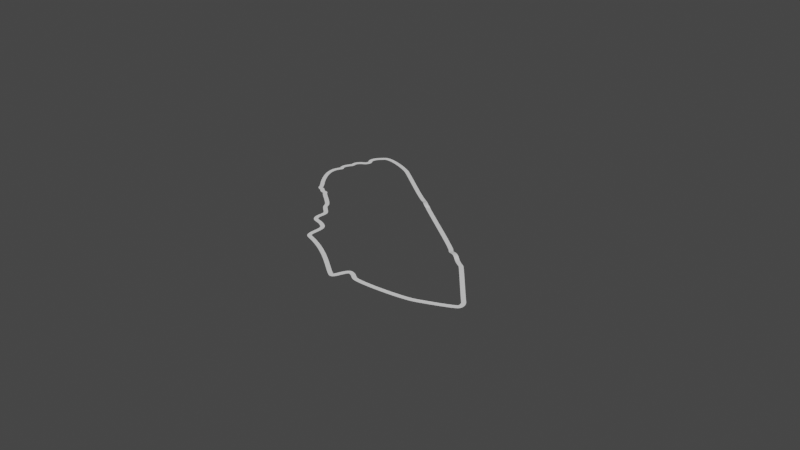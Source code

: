 # Source: le_mans.blend  (saved by Blender 3.4.6; exported with 4.5.12 LTS)
import bpy
from mathutils import Matrix  # noqa: F401  (used for matrix-valued properties, if any)

bpy.ops.wm.read_factory_settings(use_empty=True)
scene = bpy.context.scene
scene.name = 'Scene'

# ---- world
world_world = bpy.data.worlds.new('World'); scene.world = world_world
world_world.use_nodes = True; world_world.node_tree.nodes.clear()
_N = world_world.node_tree.nodes; _L = world_world.node_tree.links
n0 = _N.new('ShaderNodeOutputWorld'); n0.name = 'World Output'; n0.location = (300, 300)
n1 = _N.new('ShaderNodeBackground'); n1.name = 'Background'; n1.location = (10, 300)
n1.inputs[0].default_value = (0.05088, 0.05088, 0.05088, 1.0)
_L.new(n1.outputs[0], n0.inputs[0])
n0.is_active_output = True
world_world.color = (0.05088, 0.05088, 0.05088)
world_world.use_sun_shadow = False
world_world.sun_shadow_jitter_overblur = 0.0

# ---- meshes
me_cube_001 = bpy.data.meshes.new('Cube.001')
me_cube_001.from_pydata([(-2.426, -1.0, -1.0), (-2.426, -1.0, 1.0), (-2.426, 1.0, -1.0), (-2.426, 1.0, 1.0), (-2.426, 1.0, 2.495), (-2.111, -1.0, 1.0), (-2.111, 1.0, 1.0), (-2.426, -1.0, 2.495), (-2.148, -1.0, 2.495), (-2.111, -1.0, 2.143), (-2.111, 1.0, 2.143), (-2.148, 1.0, 2.495), (2.426, -1.0, -1.0), (2.426, -1.0, 1.0), (2.426, 1.0, -1.0), (2.426, 1.0, 1.0), (2.426, 1.0, 2.495), (2.111, -1.0, 1.0), (2.111, 1.0, 1.0), (2.426, -1.0, 2.495), (2.148, -1.0, 2.495), (2.111, -1.0, 2.143), (2.111, 1.0, 2.143), (2.148, 1.0, 2.495)], [], [(4, 11, 8, 7), (2, 3, 1, 0), (5, 6, 18, 17), (0, 1, 5, 17, 13, 12), (3, 6, 10, 11, 4), (1, 3, 4, 7), (6, 5, 9, 10), (10, 9, 8, 11), (5, 1, 7, 8, 9), (16, 19, 20, 23), (14, 12, 13, 15), (3, 2, 14, 15, 18, 6), (0, 12, 14, 2), (15, 16, 23, 22, 18), (13, 19, 16, 15), (18, 22, 21, 17), (22, 23, 20, 21), (17, 21, 20, 19, 13)])
_uv = me_cube_001.uv_layers.new(name='UVMap')
_uv.uv.foreach_set('vector', [0.0, 0.0, 0.0, 0.0, 0.0, 0.0, 0.0, 0.0, 0.0, 0.0, 0.0, 0.0, 0.0, 0.0, 0.0, 0.0, 0.0, 0.0, 0.0, 0.0, 0.0, 0.0, 0.0, 0.0, 0.0, 0.0, 0.0, 0.0, 0.0, 0.0, 0.0, 0.0, 0.0, 0.0, 0.0, 0.0, 0.0, 0.0, 0.0, 0.0, 0.0, 0.0, 0.0, 0.0, 0.0, 0.0, 0.0, 0.0, 0.0, 0.0, 0.0, 0.0, 0.0, 0.0, 0.0, 0.0, 0.0, 0.0, 0.0, 0.0, 0.0, 0.0, 0.0, 0.0, 0.0, 0.0, 0.0, 0.0, 0.0, 0.0, 0.0, 0.0, 0.0, 0.0, 0.0, 0.0, 0.0, 0.0, 0.0, 0.0, 0.0, 0.0, 0.0, 0.0, 0.0, 0.0, 0.0, 0.0, 0.0, 0.0, 0.0, 0.0, 0.0, 0.0, 0.0, 0.0, 0.0, 0.0, 0.0, 0.0, 0.0, 0.0, 0.0, 0.0, 0.0, 0.0, 0.0, 0.0, 0.0, 0.0, 0.0, 0.0, 0.0, 0.0, 0.0, 0.0, 0.0, 0.0, 0.0, 0.0, 0.0, 0.0, 0.0, 0.0, 0.0, 0.0, 0.0, 0.0, 0.0, 0.0, 0.0, 0.0, 0.0, 0.0, 0.0, 0.0, 0.0, 0.0, 0.0, 0.0, 0.0, 0.0, 0.0, 0.0, 0.0, 0.0, 0.0, 0.0, 0.0, 0.0, 0.0, 0.0, 0.0, 0.0, 0.0, 0.0, 0.0, 0.0, 0.0, 0.0])
me_cube_001.update()

# ---- curves / text
cu_beziercurve = bpy.data.curves.new('BezierCurve', 'CURVE')
cu_beziercurve.dimensions = '3D'
_sp = cu_beziercurve.splines.new('BEZIER'); _sp.bezier_points.add(28)
_sp.bezier_points.foreach_set('co', [-0.3825, 0.1991, 0.0, -0.4653, 0.5849, 0.0, -0.4432, 0.7123, 0.0, -0.4005, 0.8213, 0.0, -0.335, 0.8868, 0.0, -0.3549, 0.962, 0.0, -0.2724, 1.079, 0.0, 0.1244, 0.9748, 0.0, 0.7047, 0.5383, 0.0, 0.7911, 0.4711, 0.01273, 0.8772, 0.41, 0.0, 1.586, -0.1405, 0.0, 1.678, -0.2011, 0.01273, 1.758, -0.2663, 0.0, 1.846, -0.3312, 0.0, 2.232, -0.8071, 0.0, 2.251, -0.9013, 0.0, 1.909, -1.054, 0.0, 1.253, -1.11, 0.0, 1.148, -1.052, 0.0, 1.03, -1.19, 0.0, 0.3769, -0.7811, 0.0, 0.3149, -0.5423, 0.0, 0.1572, -0.4675, 0.0, 0.1437, -0.3195, 0.0, 0.03258, -0.1876, 0.0, -0.1816, 0.02413, 0.0, -0.2583, 0.06402, 0.0, -0.3117, 0.09717, 0.0])
_sp.bezier_points.foreach_set('handle_left', [-0.3801, 0.1955, 0.0, -0.5289, 0.5021, 0.0, -0.5145, 0.6179, 0.0, -0.4644, 0.7613, 0.0, -0.3411, 0.8439, 0.0, -0.3615, 0.9191, 0.0, -0.309, 1.043, 0.0, -0.0004069, 1.048, 0.0, 0.5842, 0.6147, 0.0, 0.7558, 0.5027, 0.01273, 0.842, 0.4417, 0.0, 1.561, -0.1005, 0.0, 1.636, -0.1744, 0.01273, 1.721, -0.2341, 0.0, 1.818, -0.302, 0.0, 2.204, -0.7767, 0.0, 2.266, -0.8797, 0.0, 1.951, -1.037, 0.0, 1.325, -1.133, 0.0, 1.2, -1.064, 0.0, 1.076, -1.219, 0.0, 0.6909, -0.8868, 0.0, 0.3848, -0.5939, 0.0, 0.1859, -0.504, 0.0, 0.1565, -0.3618, 0.0, 0.04224, -0.2377, 0.0, -0.1593, -0.02104, 0.0, -0.2226, 0.01616, 0.0, -0.2957, 0.06375, 0.0])
_sp.bezier_points.foreach_set('handle_right', [-0.5225, 0.403, 0.0, -0.4597, 0.5923, 0.0, -0.4172, 0.7468, 0.0, -0.3831, 0.8377, 0.0, -0.3304, 0.9194, 0.0, -0.3467, 1.015, 0.0, -0.2257, 1.125, 0.0, 0.1811, 0.9418, 0.0, 0.7602, 0.5032, 0.0, 0.8399, 0.4272, 0.01273, 0.926, 0.3662, 0.0, 1.61, -0.1788, 0.0, 1.711, -0.2225, 0.01273, 1.823, -0.3208, 0.0, 1.874, -0.36, 0.0, 2.259, -0.8365, 0.0, 2.228, -0.9337, 0.0, 1.782, -1.104, 0.0, 1.215, -1.098, 0.0, 1.092, -1.039, 0.0, 0.9142, -1.118, 0.0, 0.2931, -0.7529, 0.0, 0.2295, -0.4794, 0.0, 0.122, -0.4226, 0.0, 0.1326, -0.283, 0.0, 0.0218, -0.1317, 0.0, -0.1885, 0.0381, 0.0, -0.2658, 0.07409, 0.0, -0.3317, 0.1389, 0.0])
for _p, _l, _r in zip(_sp.bezier_points, ['ALIGNED', 'ALIGNED', 'ALIGNED', 'ALIGNED', 'ALIGNED', 'ALIGNED', 'ALIGNED', 'ALIGNED', 'ALIGNED', 'ALIGNED', 'ALIGNED', 'ALIGNED', 'ALIGNED', 'ALIGNED', 'ALIGNED', 'ALIGNED', 'ALIGNED', 'ALIGNED', 'ALIGNED', 'ALIGNED', 'ALIGNED', 'ALIGNED', 'ALIGNED', 'ALIGNED', 'ALIGNED', 'ALIGNED', 'ALIGNED', 'ALIGNED', 'ALIGNED'], ['ALIGNED', 'ALIGNED', 'ALIGNED', 'ALIGNED', 'ALIGNED', 'ALIGNED', 'ALIGNED', 'ALIGNED', 'ALIGNED', 'ALIGNED', 'ALIGNED', 'ALIGNED', 'ALIGNED', 'ALIGNED', 'ALIGNED', 'ALIGNED', 'ALIGNED', 'ALIGNED', 'ALIGNED', 'ALIGNED', 'ALIGNED', 'ALIGNED', 'ALIGNED', 'ALIGNED', 'ALIGNED', 'ALIGNED', 'ALIGNED', 'ALIGNED', 'ALIGNED']): _p.handle_left_type = _l; _p.handle_right_type = _r
_sp.order_u = 0
_sp.order_v = 0
_sp.use_cyclic_u = True
cu_beziercurve.use_path = True
cu_beziercurve.fill_mode = 'FULL'

# ---- objects
ob_beziercurve = bpy.data.objects.new('BezierCurve', cu_beziercurve)
ob_cube = bpy.data.objects.new('Cube', me_cube_001)

# ---- transforms, parenting, visibility, modifiers, constraints
ob_beziercurve.location = (0.0, 0.0, 0.0)
ob_beziercurve.scale = (109.7, 109.7, 109.7)
ob_cube.location = (0.0, 0.0, 0.0)
ob_cube.rotation_euler = (0.0, -0.0, 1.571)
ob_cube.scale = (0.9864, 0.4707, 0.05794)
_m = ob_cube.modifiers.new('Array', 'ARRAY')
_m.count = 909
_m.curve = ob_beziercurve
_m.relative_offset_displace = (0.0, 1.0, 0.0)
_m.use_merge_vertices = True
_m.use_merge_vertices_cap = True
_m.merge_threshold = 0.4
_m = ob_cube.modifiers.new('Curve', 'CURVE')
_m.object = ob_beziercurve

# ---- collection membership
scene.collection.objects.link(ob_beziercurve)
scene.collection.objects.link(ob_cube)

# ---- scene / render settings (as saved in the file)
scene.frame_start = 1; scene.frame_end = 250; scene.frame_set(1)
scene.render.engine = 'BLENDER_EEVEE_NEXT'
scene.cycles.sampling_pattern = 'TABULATED_SOBOL'
scene.cycles.use_light_tree = False
scene.view_settings.view_transform = 'Filmic'
bpy.context.view_layer.update()

# ---- added for rendering (the .blend has no active camera and no usable light): camera, sun
cam_auto = bpy.data.cameras.new('AutoCamera')
cam_auto.lens = 50.0
cam_auto.sensor_width = 36.0
cam_auto.clip_end = 11882.5
ob_auto_camera = bpy.data.objects.new('AutoCamera', cam_auto)
scene.collection.objects.link(ob_auto_camera)
ob_auto_camera.location = (774.986, -818.588, 542.352)
ob_auto_camera.rotation_euler = (1.09748, -7.21219e-08, 0.694738)
scene.camera = ob_auto_camera
light_auto_sun = bpy.data.lights.new('AutoSun', 'SUN')
light_auto_sun.energy = 3.0
light_auto_sun.angle = 0.0523599
ob_auto_sun = bpy.data.objects.new('AutoSun', light_auto_sun)
scene.collection.objects.link(ob_auto_sun)
ob_auto_sun.rotation_euler = (0.872665, 0.174533, 0.523599)
bpy.context.view_layer.update()
